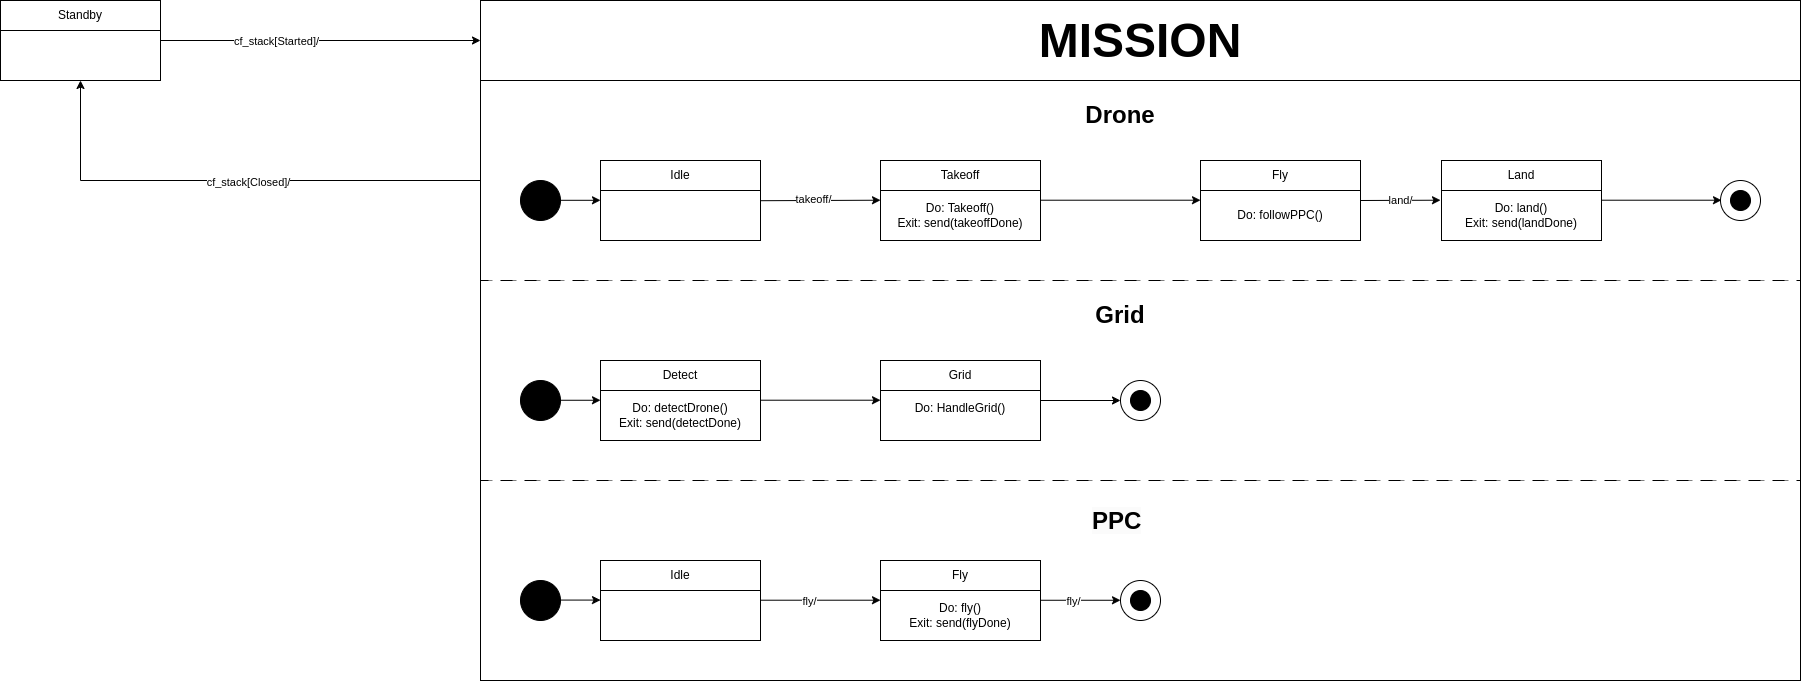

The diagram above was exported from draw.io. Its source (the exported page's mxGraphModel, read from the mxfile embedded in the PNG):
<mxGraphModel dx="3010" dy="1426" grid="1" gridSize="10" guides="1" tooltips="1" connect="1" arrows="1" fold="1" page="1" pageScale="1" pageWidth="827" pageHeight="1169" math="0" shadow="0">
  <root>
    <mxCell id="0" />
    <mxCell id="1" parent="0" />
    <mxCell id="h6RrQLY5etBYfvDeAkOh-85" value="" style="rounded=0;whiteSpace=wrap;html=1;dashed=1;dashPattern=12 12;" parent="1" vertex="1">
      <mxGeometry x="120" y="840" width="1320" height="200" as="geometry" />
    </mxCell>
    <mxCell id="h6RrQLY5etBYfvDeAkOh-70" value="" style="rounded=0;whiteSpace=wrap;html=1;dashed=1;dashPattern=12 12;" parent="1" vertex="1">
      <mxGeometry x="120" y="640" width="1320" height="200" as="geometry" />
    </mxCell>
    <mxCell id="h6RrQLY5etBYfvDeAkOh-28" value="" style="group" parent="1" vertex="1" connectable="0">
      <mxGeometry x="240" y="520" width="1200" height="520" as="geometry" />
    </mxCell>
    <mxCell id="h6RrQLY5etBYfvDeAkOh-56" value="" style="rounded=0;whiteSpace=wrap;html=1;dashed=1;dashPattern=12 12;" parent="h6RrQLY5etBYfvDeAkOh-28" vertex="1">
      <mxGeometry x="-120" y="-80" width="1320" height="200" as="geometry" />
    </mxCell>
    <mxCell id="h6RrQLY5etBYfvDeAkOh-29" value="Idle" style="rounded=0;whiteSpace=wrap;html=1;" parent="h6RrQLY5etBYfvDeAkOh-28" vertex="1">
      <mxGeometry width="160" height="30" as="geometry" />
    </mxCell>
    <mxCell id="h6RrQLY5etBYfvDeAkOh-30" value="" style="rounded=0;whiteSpace=wrap;html=1;" parent="h6RrQLY5etBYfvDeAkOh-28" vertex="1">
      <mxGeometry y="30" width="160" height="50" as="geometry" />
    </mxCell>
    <mxCell id="mfjBdNTnIokNJQhopH3Z-4" value="" style="rounded=0;whiteSpace=wrap;html=1;fillColor=none;" vertex="1" parent="h6RrQLY5etBYfvDeAkOh-28">
      <mxGeometry x="-120" y="-80" width="1320" height="600" as="geometry" />
    </mxCell>
    <mxCell id="h6RrQLY5etBYfvDeAkOh-31" value="&lt;b&gt;&lt;font style=&quot;font-size: 24px;&quot;&gt;Drone&lt;/font&gt;&lt;/b&gt;" style="text;strokeColor=none;align=center;fillColor=none;html=1;verticalAlign=middle;whiteSpace=wrap;rounded=0;" parent="1" vertex="1">
      <mxGeometry x="730" y="460" width="60" height="30" as="geometry" />
    </mxCell>
    <mxCell id="h6RrQLY5etBYfvDeAkOh-32" value="" style="group" parent="1" vertex="1" connectable="0">
      <mxGeometry x="840" y="520" width="160" height="80" as="geometry" />
    </mxCell>
    <mxCell id="h6RrQLY5etBYfvDeAkOh-33" value="Fly" style="rounded=0;whiteSpace=wrap;html=1;" parent="h6RrQLY5etBYfvDeAkOh-32" vertex="1">
      <mxGeometry width="160" height="30" as="geometry" />
    </mxCell>
    <mxCell id="h6RrQLY5etBYfvDeAkOh-34" value="Do: followPPC()" style="rounded=0;whiteSpace=wrap;html=1;" parent="h6RrQLY5etBYfvDeAkOh-32" vertex="1">
      <mxGeometry y="30" width="160" height="50" as="geometry" />
    </mxCell>
    <mxCell id="h6RrQLY5etBYfvDeAkOh-35" value="" style="group" parent="1" vertex="1" connectable="0">
      <mxGeometry x="520" y="520" width="160" height="80" as="geometry" />
    </mxCell>
    <mxCell id="h6RrQLY5etBYfvDeAkOh-36" value="Takeoff" style="rounded=0;whiteSpace=wrap;html=1;" parent="h6RrQLY5etBYfvDeAkOh-35" vertex="1">
      <mxGeometry width="160" height="30" as="geometry" />
    </mxCell>
    <mxCell id="h6RrQLY5etBYfvDeAkOh-37" value="Do: Takeoff()&lt;div&gt;Exit: send(takeoffDone)&lt;/div&gt;" style="rounded=0;whiteSpace=wrap;html=1;" parent="h6RrQLY5etBYfvDeAkOh-35" vertex="1">
      <mxGeometry y="30" width="160" height="50" as="geometry" />
    </mxCell>
    <mxCell id="h6RrQLY5etBYfvDeAkOh-38" value="" style="endArrow=classic;html=1;rounded=0;exitX=1;exitY=0.25;exitDx=0;exitDy=0;" parent="1" edge="1">
      <mxGeometry width="50" height="50" relative="1" as="geometry">
        <mxPoint x="400" y="560.21" as="sourcePoint" />
        <mxPoint x="520" y="559.71" as="targetPoint" />
      </mxGeometry>
    </mxCell>
    <mxCell id="h6RrQLY5etBYfvDeAkOh-39" value="takeoff/" style="edgeLabel;html=1;align=center;verticalAlign=middle;resizable=0;points=[];" parent="h6RrQLY5etBYfvDeAkOh-38" vertex="1" connectable="0">
      <mxGeometry x="-0.1167" y="2" relative="1" as="geometry">
        <mxPoint as="offset" />
      </mxGeometry>
    </mxCell>
    <mxCell id="h6RrQLY5etBYfvDeAkOh-40" value="" style="endArrow=classic;html=1;rounded=0;" parent="1" edge="1">
      <mxGeometry width="50" height="50" relative="1" as="geometry">
        <mxPoint x="680" y="559.71" as="sourcePoint" />
        <mxPoint x="840" y="559.71" as="targetPoint" />
      </mxGeometry>
    </mxCell>
    <mxCell id="h6RrQLY5etBYfvDeAkOh-43" value="" style="group" parent="1" vertex="1" connectable="0">
      <mxGeometry x="1040" y="520" width="160" height="80" as="geometry" />
    </mxCell>
    <mxCell id="h6RrQLY5etBYfvDeAkOh-44" value="Land" style="rounded=0;whiteSpace=wrap;html=1;" parent="h6RrQLY5etBYfvDeAkOh-43" vertex="1">
      <mxGeometry x="41" width="160" height="30" as="geometry" />
    </mxCell>
    <mxCell id="h6RrQLY5etBYfvDeAkOh-45" value="Do: land()&lt;div&gt;Exit: send(landDone)&lt;/div&gt;" style="rounded=0;whiteSpace=wrap;html=1;" parent="h6RrQLY5etBYfvDeAkOh-43" vertex="1">
      <mxGeometry x="41" y="30" width="160" height="50" as="geometry" />
    </mxCell>
    <mxCell id="h6RrQLY5etBYfvDeAkOh-48" value="" style="endArrow=classic;html=1;rounded=0;" parent="h6RrQLY5etBYfvDeAkOh-43" edge="1">
      <mxGeometry width="50" height="50" relative="1" as="geometry">
        <mxPoint x="-40" y="40" as="sourcePoint" />
        <mxPoint x="40" y="39.710000000000036" as="targetPoint" />
      </mxGeometry>
    </mxCell>
    <mxCell id="h6RrQLY5etBYfvDeAkOh-49" value="land/" style="edgeLabel;html=1;align=center;verticalAlign=middle;resizable=0;points=[];" parent="h6RrQLY5etBYfvDeAkOh-48" vertex="1" connectable="0">
      <mxGeometry x="0.4599" y="2" relative="1" as="geometry">
        <mxPoint x="-18" y="2" as="offset" />
      </mxGeometry>
    </mxCell>
    <mxCell id="h6RrQLY5etBYfvDeAkOh-51" value="" style="ellipse;whiteSpace=wrap;html=1;aspect=fixed;" parent="1" vertex="1">
      <mxGeometry x="1360" y="540" width="40" height="40" as="geometry" />
    </mxCell>
    <mxCell id="h6RrQLY5etBYfvDeAkOh-52" value="" style="endArrow=classic;html=1;rounded=0;exitX=1;exitY=0.25;exitDx=0;exitDy=0;entryX=0;entryY=0.25;entryDx=0;entryDy=0;" parent="1" edge="1">
      <mxGeometry width="50" height="50" relative="1" as="geometry">
        <mxPoint x="1241" y="559.71" as="sourcePoint" />
        <mxPoint x="1361" y="559.71" as="targetPoint" />
      </mxGeometry>
    </mxCell>
    <mxCell id="h6RrQLY5etBYfvDeAkOh-54" value="" style="ellipse;whiteSpace=wrap;html=1;aspect=fixed;fillColor=#000000;" parent="1" vertex="1">
      <mxGeometry x="160" y="540" width="40" height="40" as="geometry" />
    </mxCell>
    <mxCell id="h6RrQLY5etBYfvDeAkOh-55" value="" style="endArrow=classic;html=1;rounded=0;" parent="1" edge="1">
      <mxGeometry width="50" height="50" relative="1" as="geometry">
        <mxPoint x="200" y="559.8" as="sourcePoint" />
        <mxPoint x="240" y="559.8" as="targetPoint" />
      </mxGeometry>
    </mxCell>
    <mxCell id="h6RrQLY5etBYfvDeAkOh-57" value="&lt;font style=&quot;font-size: 24px;&quot;&gt;&lt;b&gt;Grid&lt;/b&gt;&lt;/font&gt;" style="text;strokeColor=none;align=center;fillColor=none;html=1;verticalAlign=middle;whiteSpace=wrap;rounded=0;" parent="1" vertex="1">
      <mxGeometry x="730" y="660" width="60" height="30" as="geometry" />
    </mxCell>
    <mxCell id="h6RrQLY5etBYfvDeAkOh-59" value="" style="ellipse;whiteSpace=wrap;html=1;aspect=fixed;fillColor=#000000;" parent="1" vertex="1">
      <mxGeometry x="160" y="740" width="40" height="40" as="geometry" />
    </mxCell>
    <mxCell id="h6RrQLY5etBYfvDeAkOh-60" value="" style="group" parent="1" vertex="1" connectable="0">
      <mxGeometry x="240" y="720" width="160" height="80" as="geometry" />
    </mxCell>
    <mxCell id="h6RrQLY5etBYfvDeAkOh-61" value="Detect" style="rounded=0;whiteSpace=wrap;html=1;" parent="h6RrQLY5etBYfvDeAkOh-60" vertex="1">
      <mxGeometry width="160" height="30" as="geometry" />
    </mxCell>
    <mxCell id="h6RrQLY5etBYfvDeAkOh-62" value="Do: detectDrone()&lt;div&gt;Exit: send(detectDone)&lt;/div&gt;" style="rounded=0;whiteSpace=wrap;html=1;" parent="h6RrQLY5etBYfvDeAkOh-60" vertex="1">
      <mxGeometry y="30" width="160" height="50" as="geometry" />
    </mxCell>
    <mxCell id="h6RrQLY5etBYfvDeAkOh-63" value="" style="endArrow=classic;html=1;rounded=0;" parent="1" edge="1">
      <mxGeometry width="50" height="50" relative="1" as="geometry">
        <mxPoint x="200" y="759.76" as="sourcePoint" />
        <mxPoint x="240" y="759.76" as="targetPoint" />
      </mxGeometry>
    </mxCell>
    <mxCell id="h6RrQLY5etBYfvDeAkOh-64" value="" style="group" parent="1" vertex="1" connectable="0">
      <mxGeometry x="520" y="720" width="160" height="80" as="geometry" />
    </mxCell>
    <mxCell id="h6RrQLY5etBYfvDeAkOh-65" value="Grid" style="rounded=0;whiteSpace=wrap;html=1;" parent="h6RrQLY5etBYfvDeAkOh-64" vertex="1">
      <mxGeometry width="160" height="30" as="geometry" />
    </mxCell>
    <mxCell id="h6RrQLY5etBYfvDeAkOh-66" value="Do: HandleGrid()&lt;div&gt;&lt;br&gt;&lt;/div&gt;" style="rounded=0;whiteSpace=wrap;html=1;" parent="h6RrQLY5etBYfvDeAkOh-64" vertex="1">
      <mxGeometry y="30" width="160" height="50" as="geometry" />
    </mxCell>
    <mxCell id="h6RrQLY5etBYfvDeAkOh-67" value="" style="endArrow=classic;html=1;rounded=0;" parent="1" edge="1">
      <mxGeometry width="50" height="50" relative="1" as="geometry">
        <mxPoint x="400" y="759.71" as="sourcePoint" />
        <mxPoint x="520" y="759.71" as="targetPoint" />
      </mxGeometry>
    </mxCell>
    <mxCell id="h6RrQLY5etBYfvDeAkOh-68" value="" style="ellipse;whiteSpace=wrap;html=1;aspect=fixed;" parent="1" vertex="1">
      <mxGeometry x="760" y="740" width="40" height="40" as="geometry" />
    </mxCell>
    <mxCell id="h6RrQLY5etBYfvDeAkOh-69" value="" style="endArrow=classic;html=1;rounded=0;entryX=0;entryY=0.5;entryDx=0;entryDy=0;" parent="1" target="h6RrQLY5etBYfvDeAkOh-68" edge="1">
      <mxGeometry width="50" height="50" relative="1" as="geometry">
        <mxPoint x="680" y="760" as="sourcePoint" />
        <mxPoint x="730" y="710" as="targetPoint" />
      </mxGeometry>
    </mxCell>
    <mxCell id="h6RrQLY5etBYfvDeAkOh-71" value="&lt;b style=&quot;forced-color-adjust: none; color: rgb(0, 0, 0); font-family: Helvetica; font-size: 24px; font-style: normal; font-variant-ligatures: normal; font-variant-caps: normal; letter-spacing: normal; orphans: 2; text-align: center; text-indent: 0px; text-transform: none; widows: 2; word-spacing: 0px; -webkit-text-stroke-width: 0px; white-space: normal; background-color: rgb(251, 251, 251); text-decoration-thickness: initial; text-decoration-style: initial; text-decoration-color: initial;&quot;&gt;PPC&lt;/b&gt;" style="text;whiteSpace=wrap;html=1;" parent="1" vertex="1">
      <mxGeometry x="730" y="860" width="80" height="50" as="geometry" />
    </mxCell>
    <mxCell id="h6RrQLY5etBYfvDeAkOh-72" value="" style="ellipse;whiteSpace=wrap;html=1;aspect=fixed;fillColor=#000000;" parent="1" vertex="1">
      <mxGeometry x="160" y="940" width="40" height="40" as="geometry" />
    </mxCell>
    <mxCell id="h6RrQLY5etBYfvDeAkOh-73" value="" style="endArrow=classic;html=1;rounded=0;" parent="1" edge="1">
      <mxGeometry width="50" height="50" relative="1" as="geometry">
        <mxPoint x="200" y="959.5799999999999" as="sourcePoint" />
        <mxPoint x="240" y="959.5799999999999" as="targetPoint" />
      </mxGeometry>
    </mxCell>
    <mxCell id="h6RrQLY5etBYfvDeAkOh-74" value="" style="group" parent="1" vertex="1" connectable="0">
      <mxGeometry x="240" y="920" width="160" height="80" as="geometry" />
    </mxCell>
    <mxCell id="h6RrQLY5etBYfvDeAkOh-75" value="Idle" style="rounded=0;whiteSpace=wrap;html=1;" parent="h6RrQLY5etBYfvDeAkOh-74" vertex="1">
      <mxGeometry width="160" height="30" as="geometry" />
    </mxCell>
    <mxCell id="h6RrQLY5etBYfvDeAkOh-76" value="" style="rounded=0;whiteSpace=wrap;html=1;" parent="h6RrQLY5etBYfvDeAkOh-74" vertex="1">
      <mxGeometry y="30" width="160" height="50" as="geometry" />
    </mxCell>
    <mxCell id="h6RrQLY5etBYfvDeAkOh-77" value="" style="group" parent="1" vertex="1" connectable="0">
      <mxGeometry x="520" y="920" width="160" height="80" as="geometry" />
    </mxCell>
    <mxCell id="h6RrQLY5etBYfvDeAkOh-78" value="Fly" style="rounded=0;whiteSpace=wrap;html=1;" parent="h6RrQLY5etBYfvDeAkOh-77" vertex="1">
      <mxGeometry width="160" height="30" as="geometry" />
    </mxCell>
    <mxCell id="h6RrQLY5etBYfvDeAkOh-79" value="Do: fly()&lt;div&gt;Exit: send(flyDone)&lt;/div&gt;" style="rounded=0;whiteSpace=wrap;html=1;" parent="h6RrQLY5etBYfvDeAkOh-77" vertex="1">
      <mxGeometry y="30" width="160" height="50" as="geometry" />
    </mxCell>
    <mxCell id="h6RrQLY5etBYfvDeAkOh-80" value="" style="endArrow=classic;html=1;rounded=0;" parent="1" edge="1">
      <mxGeometry width="50" height="50" relative="1" as="geometry">
        <mxPoint x="400" y="959.71" as="sourcePoint" />
        <mxPoint x="520" y="959.71" as="targetPoint" />
      </mxGeometry>
    </mxCell>
    <mxCell id="h6RrQLY5etBYfvDeAkOh-81" value="fly/" style="edgeLabel;html=1;align=center;verticalAlign=middle;resizable=0;points=[];" parent="h6RrQLY5etBYfvDeAkOh-80" vertex="1" connectable="0">
      <mxGeometry x="-0.1944" y="-1" relative="1" as="geometry">
        <mxPoint as="offset" />
      </mxGeometry>
    </mxCell>
    <mxCell id="h6RrQLY5etBYfvDeAkOh-82" value="" style="ellipse;whiteSpace=wrap;html=1;aspect=fixed;" parent="1" vertex="1">
      <mxGeometry x="760" y="940" width="40" height="40" as="geometry" />
    </mxCell>
    <mxCell id="h6RrQLY5etBYfvDeAkOh-83" value="" style="endArrow=classic;html=1;rounded=0;" parent="1" edge="1">
      <mxGeometry width="50" height="50" relative="1" as="geometry">
        <mxPoint x="680" y="959.76" as="sourcePoint" />
        <mxPoint x="760" y="959.76" as="targetPoint" />
      </mxGeometry>
    </mxCell>
    <mxCell id="h6RrQLY5etBYfvDeAkOh-84" value="fly/" style="edgeLabel;html=1;align=center;verticalAlign=middle;resizable=0;points=[];" parent="h6RrQLY5etBYfvDeAkOh-83" vertex="1" connectable="0">
      <mxGeometry x="-0.1944" y="-1" relative="1" as="geometry">
        <mxPoint as="offset" />
      </mxGeometry>
    </mxCell>
    <mxCell id="h6RrQLY5etBYfvDeAkOh-86" value="&lt;font style=&quot;font-size: 48px;&quot;&gt;&lt;b&gt;MISSION&lt;/b&gt;&lt;/font&gt;" style="rounded=0;whiteSpace=wrap;html=1;" parent="1" vertex="1">
      <mxGeometry x="120" y="360" width="1320" height="80" as="geometry" />
    </mxCell>
    <mxCell id="h6RrQLY5etBYfvDeAkOh-88" value="" style="group" parent="1" vertex="1" connectable="0">
      <mxGeometry x="-360" y="360" width="160" height="80" as="geometry" />
    </mxCell>
    <mxCell id="h6RrQLY5etBYfvDeAkOh-89" value="Standby" style="rounded=0;whiteSpace=wrap;html=1;" parent="h6RrQLY5etBYfvDeAkOh-88" vertex="1">
      <mxGeometry width="160" height="30" as="geometry" />
    </mxCell>
    <mxCell id="h6RrQLY5etBYfvDeAkOh-90" value="" style="rounded=0;whiteSpace=wrap;html=1;" parent="h6RrQLY5etBYfvDeAkOh-88" vertex="1">
      <mxGeometry y="30" width="160" height="50" as="geometry" />
    </mxCell>
    <mxCell id="h6RrQLY5etBYfvDeAkOh-91" value="" style="endArrow=classic;html=1;rounded=0;" parent="1" edge="1">
      <mxGeometry width="50" height="50" relative="1" as="geometry">
        <mxPoint x="-200" y="400" as="sourcePoint" />
        <mxPoint x="120" y="400" as="targetPoint" />
      </mxGeometry>
    </mxCell>
    <mxCell id="h6RrQLY5etBYfvDeAkOh-92" value="cf_stack[Started]/" style="edgeLabel;html=1;align=center;verticalAlign=middle;resizable=0;points=[];" parent="h6RrQLY5etBYfvDeAkOh-91" vertex="1" connectable="0">
      <mxGeometry x="-0.2786" relative="1" as="geometry">
        <mxPoint as="offset" />
      </mxGeometry>
    </mxCell>
    <mxCell id="h6RrQLY5etBYfvDeAkOh-93" value="" style="endArrow=classic;html=1;rounded=0;entryX=0.5;entryY=1;entryDx=0;entryDy=0;exitX=0;exitY=0.5;exitDx=0;exitDy=0;" parent="1" source="h6RrQLY5etBYfvDeAkOh-56" target="h6RrQLY5etBYfvDeAkOh-90" edge="1">
      <mxGeometry width="50" height="50" relative="1" as="geometry">
        <mxPoint x="-50" y="570" as="sourcePoint" />
        <mxPoint y="520" as="targetPoint" />
        <Array as="points">
          <mxPoint x="-280" y="540" />
        </Array>
      </mxGeometry>
    </mxCell>
    <mxCell id="h6RrQLY5etBYfvDeAkOh-94" value="cf_stack[Closed]/" style="edgeLabel;html=1;align=center;verticalAlign=middle;resizable=0;points=[];" parent="h6RrQLY5etBYfvDeAkOh-93" vertex="1" connectable="0">
      <mxGeometry x="-0.0674" y="1" relative="1" as="geometry">
        <mxPoint as="offset" />
      </mxGeometry>
    </mxCell>
    <mxCell id="mfjBdNTnIokNJQhopH3Z-1" value="" style="ellipse;whiteSpace=wrap;html=1;aspect=fixed;fillColor=#000000;" vertex="1" parent="1">
      <mxGeometry x="1370" y="550" width="20" height="20" as="geometry" />
    </mxCell>
    <mxCell id="mfjBdNTnIokNJQhopH3Z-2" value="" style="ellipse;whiteSpace=wrap;html=1;aspect=fixed;fillColor=#000000;" vertex="1" parent="1">
      <mxGeometry x="770" y="750" width="20" height="20" as="geometry" />
    </mxCell>
    <mxCell id="mfjBdNTnIokNJQhopH3Z-3" value="" style="ellipse;whiteSpace=wrap;html=1;aspect=fixed;fillColor=#000000;" vertex="1" parent="1">
      <mxGeometry x="770" y="950" width="20" height="20" as="geometry" />
    </mxCell>
  </root>
</mxGraphModel>